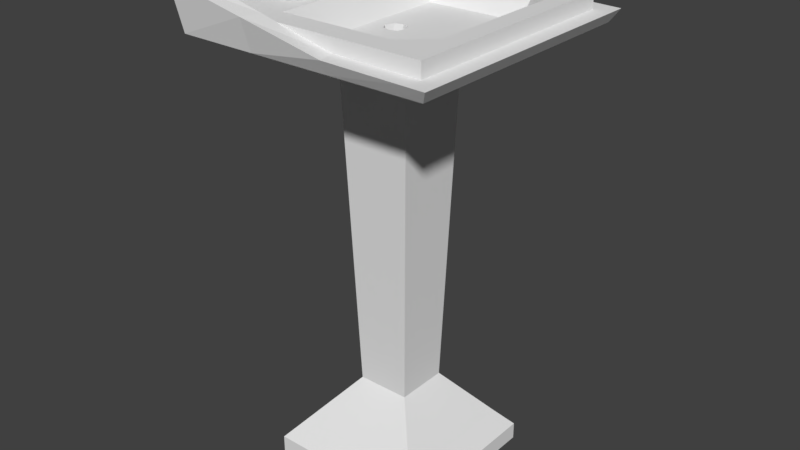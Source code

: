 # Source: bathroom_sink.blend  (saved by Blender 2.79.0; exported with 4.5.12 LTS)
import bpy
from mathutils import Matrix  # noqa: F401  (used for matrix-valued properties, if any)

bpy.ops.wm.read_factory_settings(use_empty=True)
scene = bpy.context.scene
scene.name = 'Scene'

# ---- collections
col_collection_1 = bpy.data.collections.new('Collection 1'); scene.collection.children.link(col_collection_1)

# ---- world
world_world = bpy.data.worlds.new('World'); scene.world = world_world
world_world.color = (0.05088, 0.05088, 0.05088)
world_world.use_sun_shadow = False
world_world.sun_shadow_jitter_overblur = 0.0
world_world.cycles.sampling_method = 'MANUAL'

# ---- meshes
me_cylinder_001 = bpy.data.meshes.new('Cylinder.001')
me_cylinder_001.from_pydata([(-2.075e-08, 0.6153, -0.444), (0.0, 1.0, 1.0), (0.3955, 0.4713, -0.444), (0.6428, 0.766, 1.0), (0.6059, 0.1068, -0.444), (0.9848, 0.1736, 1.0), (0.5328, -0.3076, -0.444), (0.866, -0.5, 1.0), (0.2104, -0.5782, -0.444), (0.342, -0.9397, 1.0), (-0.2104, -0.5782, -0.444), (-0.342, -0.9397, 1.0), (-0.5328, -0.3076, -0.444), (-0.866, -0.5, 1.0), (-0.6059, 0.1068, -0.444), (-0.9848, 0.1736, 1.0), (-0.3955, 0.4713, -0.444), (-0.6428, 0.766, 1.0), (3.584e-09, 0.3084, -1.013), (0.1982, 0.2362, -1.013), (0.3037, 0.05355, -1.013), (0.2671, -0.1542, -1.013), (0.1055, -0.2898, -1.013), (-0.1055, -0.2898, -1.013), (-0.2671, -0.1542, -1.013), (-0.3037, 0.05355, -1.013), (-0.1982, 0.2362, -1.013), (-2.945, 0.1122, -0.673), (-3.003, 0.4386, -0.673), (-2.945, 0.1122, -1.121), (-3.003, 0.4386, -1.121), (-2.432, 0.338, -0.6185), (-2.371, -0.009387, -0.6185), (-2.432, 0.338, -1.095), (-2.371, -0.009387, -1.095), (-2.956, 0.1102, -0.5529), (-3.014, 0.4367, -0.5529), (-2.443, 0.3361, -0.4985), (-2.382, -0.01129, -0.4985), (-2.075e-08, 0.6153, -1.013), (0.3955, 0.4713, -1.013), (0.6059, 0.1068, -1.013), (0.5328, -0.3076, -1.013), (0.2104, -0.5782, -1.013), (-0.2104, -0.5782, -1.013), (-0.5328, -0.3076, -1.013), (-0.6059, 0.1068, -1.013), (-0.3955, 0.4713, -1.013), (3.584e-09, 0.3084, -1.4), (0.1982, 0.2362, -1.4), (0.3037, 0.05355, -1.4), (0.2671, -0.1542, -1.4), (0.1055, -0.2898, -1.4), (-0.1055, -0.2898, -1.4), (-0.2671, -0.1542, -1.4), (-0.3037, 0.05355, -1.4), (-0.1982, 0.2362, -1.4), (3.584e-09, 0.3084, -1.593), (0.1982, 0.2362, -1.593), (0.3037, 0.05355, -1.593), (0.2671, -0.1542, -1.593), (0.1055, -0.2898, -1.593), (-0.1055, -0.2898, -1.593), (-0.2671, -0.1542, -1.593), (-0.3037, 0.05355, -1.593), (-0.1982, 0.2362, -1.593), (-0.8509, -0.2571, -1.4), (-0.8876, -0.0494, -1.4), (-0.8509, -0.2571, -1.593), (-0.8876, -0.0494, -1.593), (0.1055, -0.714, -1.4), (-0.1055, -0.714, -1.4), (0.1055, -0.714, -1.593), (-0.1055, -0.714, -1.593), (0.8543, -0.04354, -1.4), (0.8177, -0.2513, -1.4), (0.8543, -0.04354, -1.593), (0.8177, -0.2513, -1.593), (0.1728, 0.7831, -1.4), (0.371, 0.711, -1.4), (0.1728, 0.7831, -1.593), (0.371, 0.711, -1.593)], [], [(0, 1, 3, 2), (2, 3, 5, 4), (4, 5, 7, 6), (6, 7, 9, 8), (8, 9, 11, 10), (10, 11, 13, 12), (12, 13, 15, 14), (3, 1, 17, 15, 13, 11, 9, 7, 5), (14, 15, 17, 16), (16, 17, 1, 0), (14, 16, 47, 46), (22, 23, 53, 52), (31, 28, 36, 37), (10, 12, 45, 44), (8, 10, 44, 43), (6, 8, 43, 42), (0, 2, 40, 39), (4, 6, 42, 41), (2, 4, 41, 40), (16, 0, 39, 47), (27, 28, 30, 29), (31, 33, 30, 28), (33, 34, 29, 30), (34, 32, 27, 29), (45, 12, 32, 34), (46, 45, 34, 33), (14, 46, 33, 31), (12, 14, 31, 32), (38, 37, 36, 35), (32, 31, 37, 38), (28, 27, 35, 36), (27, 32, 38, 35), (19, 18, 39, 40), (20, 19, 40, 41), (21, 20, 41, 42), (22, 21, 42, 43), (23, 22, 43, 44), (24, 23, 44, 45), (25, 24, 45, 46), (26, 25, 46, 47), (18, 26, 47, 39), (51, 52, 61, 60), (19, 20, 50, 49), (26, 18, 48, 56), (23, 24, 54, 53), (20, 21, 51, 50), (24, 25, 55, 54), (21, 22, 52, 51), (18, 19, 49, 48), (25, 26, 56, 55), (57, 58, 59, 60, 61, 62, 63, 64, 65), (58, 57, 80, 81), (55, 56, 65, 64), (61, 52, 70, 72), (49, 50, 59, 58), (56, 48, 57, 65), (53, 54, 63, 62), (60, 59, 76, 77), (55, 64, 69, 67), (66, 67, 69, 68), (54, 55, 67, 66), (64, 63, 68, 69), (63, 54, 66, 68), (70, 71, 73, 72), (52, 53, 71, 70), (62, 61, 72, 73), (53, 62, 73, 71), (74, 75, 77, 76), (59, 50, 74, 76), (51, 60, 77, 75), (50, 51, 75, 74), (78, 79, 81, 80), (49, 58, 81, 79), (57, 48, 78, 80), (48, 49, 79, 78)])
me_cylinder_001.use_remesh_preserve_volume = False
me_cylinder_001.use_remesh_preserve_attributes = False
me_cylinder_001.use_mirror_vertex_groups = False
me_cylinder_001.update()
me_cylinder = bpy.data.meshes.new('Cylinder')
me_cylinder.from_pydata([(-2.075e-08, 0.6153, -0.444), (0.0, 1.0, 1.0), (0.3955, 0.4713, -0.444), (0.6428, 0.766, 1.0), (0.6059, 0.1068, -0.444), (0.9848, 0.1736, 1.0), (0.5328, -0.3076, -0.444), (0.866, -0.5, 1.0), (0.2104, -0.5782, -0.444), (0.342, -0.9397, 1.0), (-0.2104, -0.5782, -0.444), (-0.342, -0.9397, 1.0), (-0.5328, -0.3076, -0.444), (-0.866, -0.5, 1.0), (-0.6059, 0.1068, -0.444), (-0.9848, 0.1736, 1.0), (-0.3955, 0.4713, -0.444), (-0.6428, 0.766, 1.0), (3.584e-09, 0.3084, -1.013), (0.1982, 0.2362, -1.013), (0.3037, 0.05355, -1.013), (0.2671, -0.1542, -1.013), (0.1055, -0.2898, -1.013), (-0.1055, -0.2898, -1.013), (-0.2671, -0.1542, -1.013), (-0.3037, 0.05355, -1.013), (-0.1982, 0.2362, -1.013), (-2.945, -1.04, -0.673), (-3.003, -0.7137, -0.673), (-2.945, -1.04, -1.121), (-3.003, -0.7137, -1.121), (-2.432, -0.5184, -0.6185), (-2.371, -0.8658, -0.6185), (-2.432, -0.5184, -1.095), (-2.371, -0.8658, -1.095), (-2.956, -1.042, -0.5529), (-3.014, -0.7156, -0.5529), (-2.443, -0.5203, -0.4985), (-2.382, -0.8677, -0.4985), (-2.075e-08, 0.6153, -1.013), (0.3955, 0.4713, -1.013), (0.6059, 0.1068, -1.013), (0.5328, -0.3076, -1.013), (0.2104, -0.5782, -1.013), (-0.2104, -0.5782, -1.013), (-0.5328, -0.3076, -1.013), (-0.6059, 0.1068, -1.013), (-0.3955, 0.4713, -1.013), (3.584e-09, 0.3084, -1.4), (0.1982, 0.2362, -1.4), (0.3037, 0.05355, -1.4), (0.2671, -0.1542, -1.4), (0.1055, -0.2898, -1.4), (-0.1055, -0.2898, -1.4), (-0.2671, -0.1542, -1.4), (-0.3037, 0.05355, -1.4), (-0.1982, 0.2362, -1.4), (3.584e-09, 0.3084, -1.593), (0.1982, 0.2362, -1.593), (0.3037, 0.05355, -1.593), (0.2671, -0.1542, -1.593), (0.1055, -0.2898, -1.593), (-0.1055, -0.2898, -1.593), (-0.2671, -0.1542, -1.593), (-0.3037, 0.05355, -1.593), (-0.1982, 0.2362, -1.593), (-0.8509, -0.2571, -1.4), (-0.8876, -0.0494, -1.4), (-0.8509, -0.2571, -1.593), (-0.8876, -0.0494, -1.593), (0.1055, -0.714, -1.4), (-0.1055, -0.714, -1.4), (0.1055, -0.714, -1.593), (-0.1055, -0.714, -1.593), (0.8543, -0.04354, -1.4), (0.8177, -0.2513, -1.4), (0.8543, -0.04354, -1.593), (0.8177, -0.2513, -1.593), (0.1728, 0.7831, -1.4), (0.371, 0.711, -1.4), (0.1728, 0.7831, -1.593), (0.371, 0.711, -1.593)], [], [(0, 1, 3, 2), (2, 3, 5, 4), (4, 5, 7, 6), (6, 7, 9, 8), (8, 9, 11, 10), (10, 11, 13, 12), (12, 13, 15, 14), (3, 1, 17, 15, 13, 11, 9, 7, 5), (14, 15, 17, 16), (16, 17, 1, 0), (14, 16, 47, 46), (22, 23, 53, 52), (31, 28, 36, 37), (10, 12, 45, 44), (8, 10, 44, 43), (6, 8, 43, 42), (0, 2, 40, 39), (4, 6, 42, 41), (2, 4, 41, 40), (16, 0, 39, 47), (27, 28, 30, 29), (31, 33, 30, 28), (33, 34, 29, 30), (34, 32, 27, 29), (45, 12, 32, 34), (46, 45, 34, 33), (14, 46, 33, 31), (12, 14, 31, 32), (38, 37, 36, 35), (32, 31, 37, 38), (28, 27, 35, 36), (27, 32, 38, 35), (19, 18, 39, 40), (20, 19, 40, 41), (21, 20, 41, 42), (22, 21, 42, 43), (23, 22, 43, 44), (24, 23, 44, 45), (25, 24, 45, 46), (26, 25, 46, 47), (18, 26, 47, 39), (51, 52, 61, 60), (19, 20, 50, 49), (26, 18, 48, 56), (23, 24, 54, 53), (20, 21, 51, 50), (24, 25, 55, 54), (21, 22, 52, 51), (18, 19, 49, 48), (25, 26, 56, 55), (57, 58, 59, 60, 61, 62, 63, 64, 65), (58, 57, 80, 81), (55, 56, 65, 64), (61, 52, 70, 72), (49, 50, 59, 58), (56, 48, 57, 65), (53, 54, 63, 62), (60, 59, 76, 77), (55, 64, 69, 67), (66, 67, 69, 68), (54, 55, 67, 66), (64, 63, 68, 69), (63, 54, 66, 68), (70, 71, 73, 72), (52, 53, 71, 70), (62, 61, 72, 73), (53, 62, 73, 71), (74, 75, 77, 76), (59, 50, 74, 76), (51, 60, 77, 75), (50, 51, 75, 74), (78, 79, 81, 80), (49, 58, 81, 79), (57, 48, 78, 80), (48, 49, 79, 78)])
me_cylinder.use_remesh_preserve_volume = False
me_cylinder.use_remesh_preserve_attributes = False
me_cylinder.use_mirror_vertex_groups = False
me_cylinder.update()
me_cube_001 = bpy.data.meshes.new('Cube.001')
me_cube_001.from_pydata([(-0.4755, -0.4755, -0.8876), (-0.1469, -0.153, -0.3962), (-0.4755, 0.4755, -0.8876), (-0.1469, 0.1534, -0.3962), (0.4755, -0.4755, -0.8876), (0.1595, -0.153, -0.3962), (0.4755, 0.4755, -0.8876), (0.1595, 0.1534, -0.3962), (-0.4755, -0.4755, -0.7866), (-0.4755, 0.4755, -0.7866), (0.4755, 0.4755, -0.7866), (0.4755, -0.4755, -0.7866), (-0.3875, -0.3875, -0.682), (-0.3875, 0.3875, -0.682), (0.3875, 0.3875, -0.682), (0.3875, -0.3875, -0.682), (-0.2143, -0.2143, 1.494), (-0.2143, 0.2143, 1.494), (0.2143, -0.2143, 1.494), (0.2143, 0.2143, 1.494), (-0.3078, -0.3078, 1.552), (-0.3078, 0.3078, 1.552), (0.3078, -0.3078, 1.552), (0.3078, 0.3078, 1.552), (-0.6386, -0.6386, 1.581), (-0.6386, 0.6386, 1.581), (0.6386, -0.6386, 1.581), (0.6386, 0.6386, 1.581), (-0.7277, -0.7277, 1.628), (-0.7277, 0.7277, 1.628), (0.7277, -0.7277, 1.628), (0.7277, 0.7277, 1.628), (-0.6683, -0.6683, 1.897), (-0.6683, 0.6683, 1.897), (0.6683, -0.6683, 1.696), (0.6683, 0.6683, 1.696), (-0.7687, -0.7687, 1.897), (-0.7687, 0.7687, 1.897), (0.7687, 0.7687, 1.696), (0.7687, -0.7687, 1.696), (-0.6683, -0.6683, 1.781), (-0.6683, 0.6683, 1.781), (0.6683, -0.6683, 1.781), (0.6683, 0.6683, 1.781), (0.1239, 0.4755, -0.8876), (0.1239, 0.4755, -0.7866), (0.1239, -0.4755, -0.8876), (0.1239, -0.4755, -0.7866), (0.101, 0.3875, -0.682), (0.101, -0.3875, -0.682), (0.04622, 0.1534, -0.3962), (0.04622, -0.153, -0.3962), (0.05587, 0.2143, 1.494), (0.05587, -0.2143, 1.494), (0.08022, 0.3078, 1.552), (0.08022, -0.3078, 1.552), (0.1665, 0.6386, 1.581), (0.1665, -0.6386, 1.581), (0.1897, 0.7277, 1.628), (0.1897, -0.7277, 1.628), (0.2004, 0.7687, 1.706), (0.2004, -0.7687, 1.706), (0.1742, 0.6683, 1.706), (0.1742, -0.6683, 1.706), (0.1742, 0.6683, 1.781), (0.1742, -0.6683, 1.781), (-0.4755, -0.3822, -0.8876), (-0.4755, -0.3822, -0.7866), (0.4755, -0.3822, -0.8876), (0.4755, -0.3822, -0.7866), (-0.3875, -0.3115, -0.682), (0.3875, -0.3115, -0.682), (-0.1469, -0.123, -0.3962), (0.1595, -0.123, -0.3962), (-0.2143, -0.1723, 1.494), (0.2143, -0.1723, 1.494), (-0.3078, -0.2474, 1.552), (0.3078, -0.2474, 1.552), (-0.6386, -0.5134, 1.581), (0.6386, -0.5134, 1.581), (-0.7277, -0.5849, 1.628), (0.7277, -0.5849, 1.628), (-0.7687, -0.6179, 1.897), (0.7687, -0.6179, 1.696), (-0.6683, -0.5372, 1.897), (0.6683, -0.5372, 1.696), (-0.6683, -0.5372, 1.781), (0.6683, -0.5372, 1.781), (0.1742, -0.5372, 1.781), (0.1239, -0.3822, -0.8876), (-0.4755, 0.393, -0.7866), (0.4755, 0.393, -0.8876), (-0.3875, 0.3203, -0.682), (-0.1469, 0.1268, -0.3962), (-0.2143, 0.1772, 1.494), (-0.3078, 0.2544, 1.552), (-0.6386, 0.5278, 1.581), (-0.7277, 0.6014, 1.628), (-0.7687, 0.6354, 1.897), (-0.6683, 0.5524, 1.897), (-0.6683, 0.5524, 1.781), (-0.4755, 0.393, -0.8876), (0.4755, 0.393, -0.7866), (0.3875, 0.3203, -0.682), (0.1595, 0.1268, -0.3962), (0.2143, 0.1772, 1.494), (0.3078, 0.2544, 1.552), (0.6386, 0.5278, 1.581), (0.7277, 0.6014, 1.628), (0.7687, 0.6354, 1.696), (0.6683, 0.5524, 1.696), (0.6683, 0.5524, 1.781), (0.1742, 0.5524, 1.781), (0.1239, 0.393, -0.8876), (0.3973, 0.4755, -0.7866), (0.3973, -0.4755, -0.8876), (0.3238, 0.3875, -0.682), (0.1343, 0.1534, -0.3962), (0.1791, 0.2143, 1.494), (0.2571, 0.3078, 1.552), (0.5336, 0.6386, 1.581), (0.608, 0.7277, 1.628), (0.6422, 0.7687, 1.698), (0.5584, 0.6683, 1.698), (0.5584, 0.6683, 1.781), (0.3973, 0.4755, -0.8876), (0.3973, -0.4755, -0.7866), (0.3238, -0.3875, -0.682), (0.1343, -0.153, -0.3962), (0.1791, -0.2143, 1.494), (0.2571, -0.3078, 1.552), (0.5336, -0.6386, 1.581), (0.608, -0.7277, 1.628), (0.6422, -0.7687, 1.698), (0.5584, -0.6683, 1.698), (0.5584, -0.6683, 1.781), (0.5584, -0.5372, 1.781), (0.3973, -0.3822, -0.8876), (0.3973, 0.393, -0.8876), (0.5584, 0.5524, 1.781), (-0.1788, 0.4755, -0.8876), (-0.1788, -0.4755, -0.7866), (-0.1457, -0.3875, -0.682), (-0.05131, -0.153, -0.3962), (-0.08058, -0.2143, 1.494), (-0.1157, -0.3078, 1.552), (-0.2401, -0.6386, 1.581), (-0.2736, -0.7277, 1.628), (-0.289, -0.7687, 1.803), (-0.2513, -0.6683, 1.803), (-0.2513, -0.6683, 1.781), (-0.1788, 0.4755, -0.7866), (-0.1788, -0.4755, -0.8876), (-0.1457, 0.3875, -0.682), (-0.05131, 0.1534, -0.3962), (-0.08058, 0.2143, 1.494), (-0.1157, 0.3078, 1.552), (-0.2401, 0.6386, 1.581), (-0.2736, 0.7277, 1.628), (-0.289, 0.7687, 1.803), (-0.2513, 0.6683, 1.803), (-0.2513, 0.6683, 1.781), (-0.1788, -0.3822, -0.8876), (-0.2513, -0.5372, 1.781), (-0.2513, 0.5524, 1.781), (-0.1788, 0.393, -0.8876), (0.5584, -0.3885, 1.781), (0.4004, -0.5372, 1.781), (0.5584, 0.3934, 1.781), (0.4098, 0.5524, 1.781), (0.1815, -0.4532, 1.623), (0.1815, 0.468, 1.623), (-0.1782, -0.4532, 1.623), (-0.1769, 0.4617, 1.622), (0.5063, -0.3275, 1.623), (0.3728, -0.4532, 1.623), (0.5063, 0.3336, 1.623), (0.3807, 0.468, 1.623), (-0.1782, 0.01021, 1.623), (-0.1011, 0.006746, 1.623), (-0.07801, -0.03434, 1.623), (-0.03059, -0.04624, 1.623), (0.01329, -0.02982, 1.623), (0.02335, 0.01653, 1.623), (0.007704, 0.05487, 1.623), (-0.03697, 0.07131, 1.623), (-0.08084, 0.05489, 1.623), (-0.08722, 0.009651, 1.49), (-0.06939, -0.02207, 1.49), (-0.03165, -0.03368, 1.49), (0.002854, -0.02077, 1.49), (0.01077, 0.01567, 1.49), (-0.001538, 0.04582, 1.49), (-0.03667, 0.05875, 1.49), (-0.07157, 0.04683, 1.49)], [], [(101, 90, 9, 2), (125, 114, 10, 6), (68, 69, 11, 4), (152, 141, 8, 0), (137, 68, 4, 115), (104, 7, 19, 105), (92, 13, 9, 90), (116, 14, 10, 114), (71, 15, 11, 69), (142, 12, 8, 141), (93, 3, 13, 92), (117, 7, 14, 116), (73, 5, 15, 71), (143, 1, 12, 142), (105, 19, 23, 106), (72, 1, 16, 74), (128, 5, 18, 129), (154, 3, 17, 155), (130, 22, 26, 131), (74, 16, 20, 76), (129, 18, 22, 130), (155, 17, 21, 156), (107, 27, 31, 108), (156, 21, 25, 157), (106, 23, 27, 107), (76, 20, 24, 78), (80, 28, 36, 82), (78, 24, 28, 80), (131, 26, 30, 132), (157, 25, 29, 158), (110, 35, 43, 111), (132, 30, 39, 133), (158, 29, 37, 159), (108, 31, 38, 109), (99, 33, 37, 98), (123, 35, 38, 122), (85, 34, 39, 83), (149, 32, 36, 148), (163, 86, 40, 150), (84, 32, 40, 86), (134, 34, 42, 135), (160, 33, 41, 161), (123, 62, 64, 124), (149, 63, 65, 150), (136, 167, 88, 65, 135), (134, 63, 61, 133), (160, 62, 60, 159), (121, 58, 60, 122), (147, 59, 61, 148), (120, 56, 58, 121), (146, 57, 59, 147), (119, 54, 56, 120), (118, 52, 54, 119), (144, 53, 55, 145), (145, 55, 57, 146), (117, 50, 52, 118), (143, 51, 53, 144), (128, 51, 49, 127), (154, 50, 48, 153), (127, 49, 47, 126), (153, 48, 45, 151), (162, 89, 46, 152), (115, 126, 47, 46), (140, 151, 45, 44), (165, 113, 89, 162), (99, 84, 86, 100), (164, 100, 86, 163), (110, 85, 83, 109), (32, 84, 82, 36), (30, 81, 83, 39), (34, 85, 87, 42), (96, 78, 80, 97), (97, 80, 82, 98), (95, 76, 78, 96), (22, 77, 79, 26), (26, 79, 81, 30), (94, 74, 76, 95), (93, 72, 74, 94), (18, 75, 77, 22), (104, 73, 71, 103), (1, 72, 70, 12), (103, 71, 69, 102), (12, 70, 67, 8), (5, 73, 75, 18), (138, 91, 68, 137), (91, 102, 69, 68), (0, 8, 67, 66), (6, 10, 102, 91), (125, 6, 91, 138), (14, 103, 102, 10), (7, 104, 103, 14), (3, 93, 94, 17), (17, 94, 95, 21), (21, 95, 96, 25), (29, 97, 98, 37), (25, 96, 97, 29), (35, 110, 109, 38), (161, 41, 100, 164), (33, 99, 100, 41), (124, 64, 112, 169, 139), (140, 44, 113, 165), (84, 99, 98, 82), (81, 108, 109, 83), (85, 110, 111, 87), (77, 106, 107, 79), (79, 107, 108, 81), (75, 105, 106, 77), (72, 93, 92, 70), (70, 92, 90, 67), (73, 104, 105, 75), (66, 67, 90, 101), (43, 124, 139, 111), (44, 125, 138, 113), (113, 138, 137, 89), (111, 139, 168, 166, 136, 87), (4, 11, 126, 115), (15, 127, 126, 11), (5, 128, 127, 15), (7, 117, 118, 19), (19, 118, 119, 23), (23, 119, 120, 27), (27, 120, 121, 31), (31, 121, 122, 38), (34, 134, 133, 39), (87, 136, 135, 42), (35, 123, 124, 43), (63, 134, 135, 65), (62, 123, 122, 60), (59, 132, 133, 61), (57, 131, 132, 59), (53, 129, 130, 55), (55, 130, 131, 57), (51, 128, 129, 53), (50, 117, 116, 48), (48, 116, 114, 45), (89, 137, 115, 46), (44, 45, 114, 125), (2, 140, 165, 101), (64, 161, 164, 112), (101, 165, 162, 66), (2, 9, 151, 140), (66, 162, 152, 0), (13, 153, 151, 9), (3, 154, 153, 13), (1, 143, 144, 16), (20, 145, 146, 24), (16, 144, 145, 20), (24, 146, 147, 28), (28, 147, 148, 36), (33, 160, 159, 37), (32, 149, 150, 40), (62, 160, 161, 64), (88, 163, 150, 65), (63, 149, 148, 61), (58, 158, 159, 60), (56, 157, 158, 58), (54, 156, 157, 56), (52, 155, 156, 54), (50, 154, 155, 52), (51, 143, 142, 49), (49, 142, 141, 47), (46, 47, 141, 152), (166, 168, 176, 174), (171, 173, 178, 179, 186, 185, 184, 183, 176, 177), (166, 167, 136), (169, 168, 139), (164, 163, 172, 178, 173), (168, 169, 177, 176), (163, 88, 170, 172), (112, 164, 173, 171), (88, 167, 175, 170), (169, 112, 171, 177), (167, 166, 174, 175), (176, 183, 182, 181, 180, 179, 178, 172, 170, 175, 174), (184, 185, 193, 192), (186, 179, 187, 194), (182, 183, 191, 190), (180, 181, 189, 188), (185, 186, 194, 193), (183, 184, 192, 191), (181, 182, 190, 189), (179, 180, 188, 187), (190, 191, 192, 193, 194, 187, 188, 189)])
me_cube_001.use_remesh_preserve_volume = False
me_cube_001.use_remesh_preserve_attributes = False
me_cube_001.use_mirror_vertex_groups = False
me_cube_001.update()

# ---- objects
ob_cylinder_001 = bpy.data.objects.new('Cylinder.001', me_cylinder_001)
ob_cylinder = bpy.data.objects.new('Cylinder', me_cylinder)
ob_cube = bpy.data.objects.new('Cube', me_cube_001)

# ---- transforms, parenting, visibility, modifiers, constraints
ob_cylinder_001.location = (-0.3926, 0.2992, 2.866)
ob_cylinder_001.scale = (-0.08316, -0.08316, -0.08316)
ob_cylinder_001.lineart.crease_threshold = 0.0
ob_cylinder.location = (-0.3926, -0.3137, 2.866)
ob_cylinder.scale = (-0.08316, -0.08316, -0.08316)
ob_cylinder.lineart.crease_threshold = 0.0
ob_cube.location = (0.0, 0.0, 1.0)
ob_cube.lineart.crease_threshold = 0.0

# ---- collection membership
col_collection_1.objects.link(ob_cylinder_001)
col_collection_1.objects.link(ob_cylinder)
col_collection_1.objects.link(ob_cube)

# ---- scene / render settings (as saved in the file)
scene.frame_start = 1; scene.frame_end = 250; scene.frame_set(1)
scene.render.engine = 'BLENDER_EEVEE_NEXT'
scene.render.resolution_percentage = 50
scene.render.dither_intensity = 0.0
scene.cycles.use_denoising = False
scene.cycles.samples = 128
scene.cycles.sampling_pattern = 'TABULATED_SOBOL'
scene.cycles.use_adaptive_sampling = False
scene.cycles.use_light_tree = False
scene.cycles.blur_glossy = 0.0
scene.cycles.sample_clamp_indirect = 0.0
scene.view_settings.view_transform = 'Standard'
bpy.context.view_layer.update()

# ---- added for rendering (the .blend has no active camera and no usable light): camera, sun
cam_auto = bpy.data.cameras.new('AutoCamera')
cam_auto.lens = 50.0
cam_auto.sensor_width = 36.0
cam_auto.clip_end = 1000.0
ob_auto_camera = bpy.data.objects.new('AutoCamera', cam_auto)
scene.collection.objects.link(ob_auto_camera)
ob_auto_camera.location = (3.34324, -4.01189, 4.23001)
ob_auto_camera.rotation_euler = (1.09748, -7.21219e-08, 0.694738)
scene.camera = ob_auto_camera
light_auto_sun = bpy.data.lights.new('AutoSun', 'SUN')
light_auto_sun.energy = 3.0
light_auto_sun.angle = 0.0523599
ob_auto_sun = bpy.data.objects.new('AutoSun', light_auto_sun)
scene.collection.objects.link(ob_auto_sun)
ob_auto_sun.rotation_euler = (0.872665, 0.174533, 0.523599)
bpy.context.view_layer.update()
